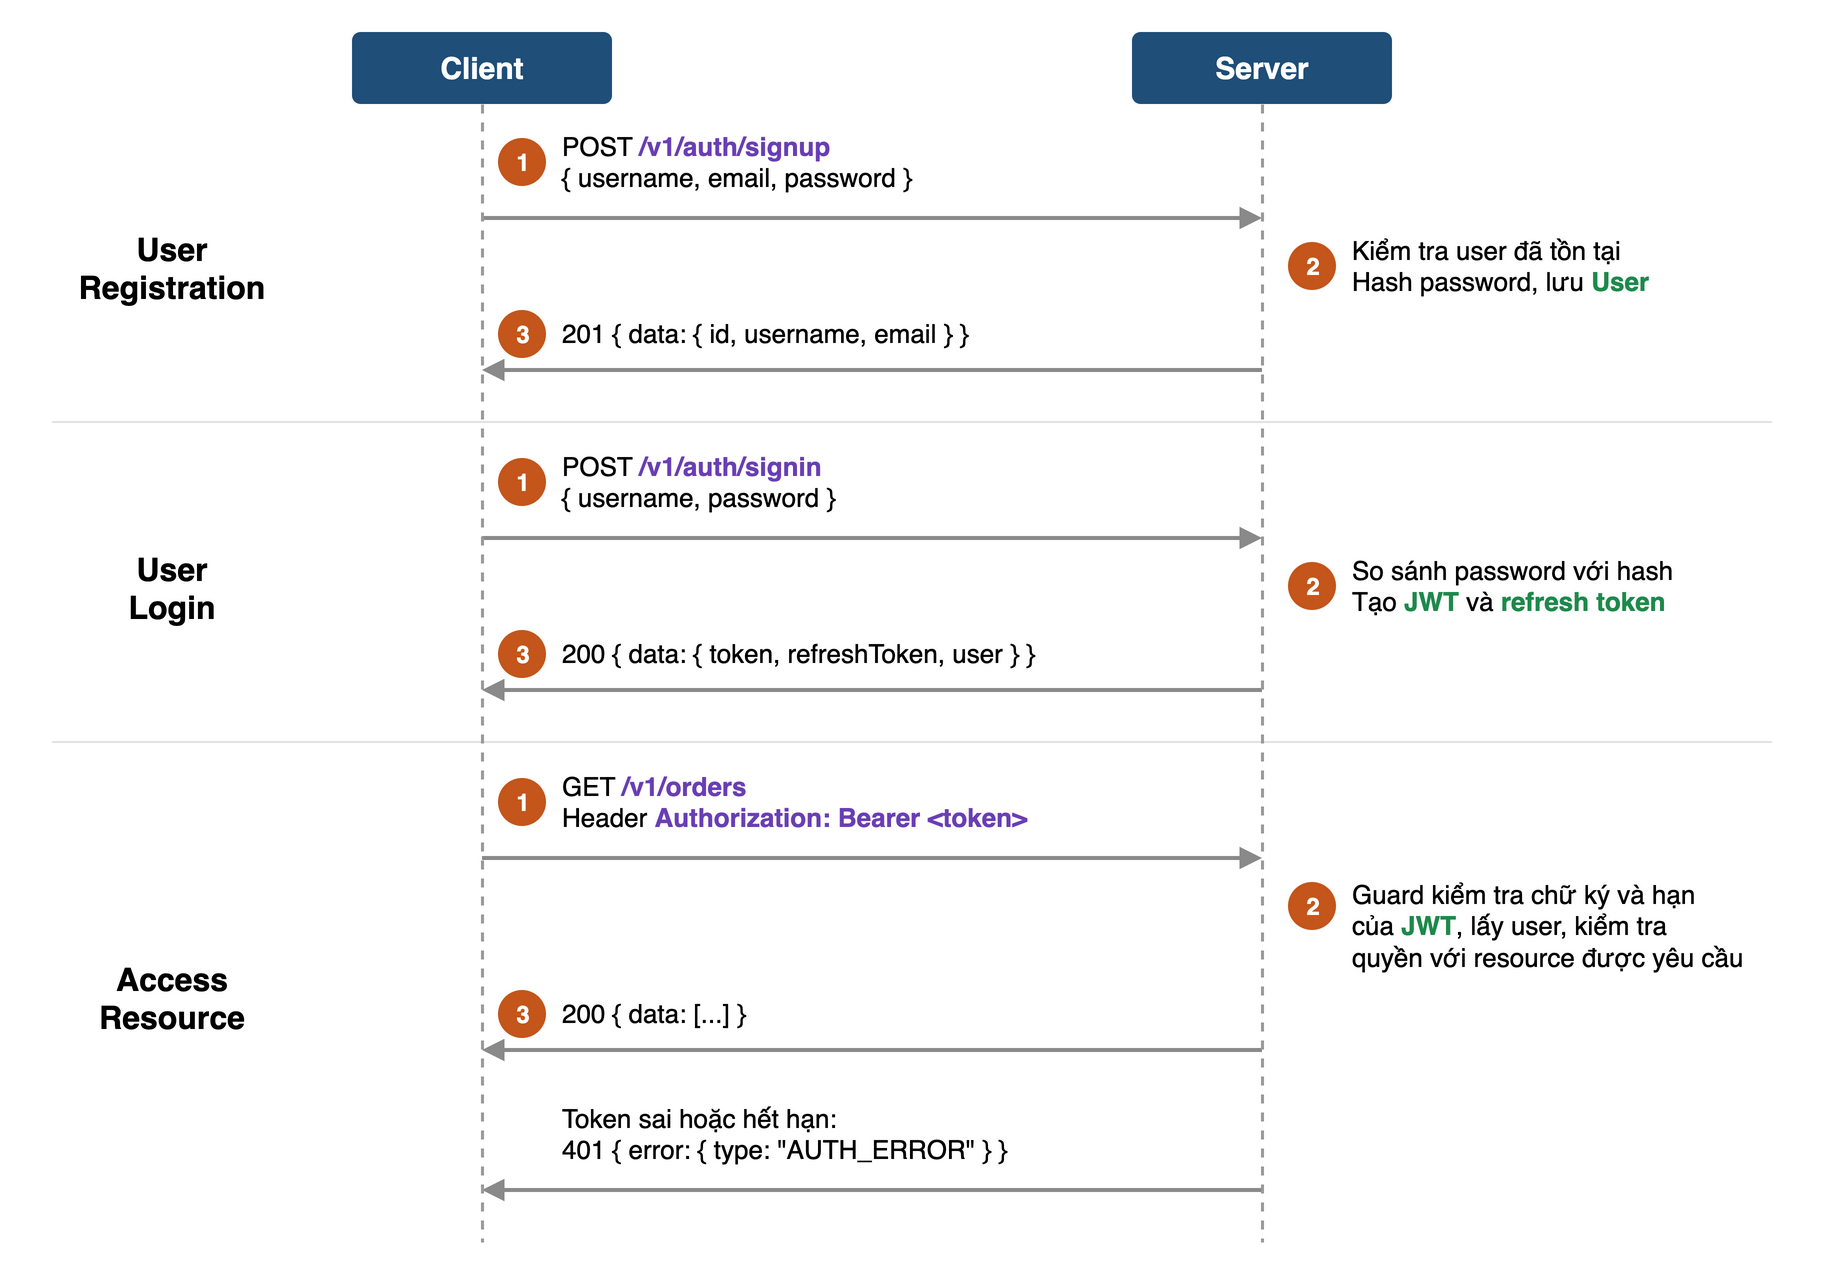

The diagram above was exported from draw.io. Its source (the exported page's mxGraphModel, read from the mxfile embedded in the PNG):
<mxGraphModel grid="0" page="0" adaptiveColors="none">
  <root>
    <mxCell id="0" />
    <mxCell id="1" parent="0" />
    <mxCell id="c2" value="Client" style="fontFamily=Helvetica;rounded=1;whiteSpace=wrap;html=1;arcSize=12;fillColor=#1F4E79;strokeColor=none;fontColor=#FFFFFF;fontStyle=1;fontSize=15;" vertex="1" parent="1">
      <mxGeometry x="170" y="15" width="130" height="36" as="geometry" />
    </mxCell>
    <mxCell id="c3" value="Server" style="fontFamily=Helvetica;rounded=1;whiteSpace=wrap;html=1;arcSize=12;fillColor=#1F4E79;strokeColor=none;fontColor=#FFFFFF;fontStyle=1;fontSize=15;" vertex="1" parent="1">
      <mxGeometry x="560" y="15" width="130" height="36" as="geometry" />
    </mxCell>
    <mxCell id="c4" value="1" style="fontFamily=Helvetica;ellipse;html=1;fillColor=#C4561B;strokeColor=none;fontColor=#FFFFFF;fontStyle=1;fontSize=12;" vertex="1" parent="1">
      <mxGeometry x="243" y="68" width="24" height="24" as="geometry" />
    </mxCell>
    <mxCell id="c5" value="POST &lt;b&gt;&lt;font color=&quot;#6A3FB5&quot;&gt;/v1/auth/signup&lt;/font&gt;&lt;/b&gt;&lt;br&gt;{ username, email, password }" style="fontFamily=Helvetica;text;html=1;align=left;verticalAlign=middle;whiteSpace=wrap;fontSize=13;spacing=0;" vertex="1" parent="1">
      <mxGeometry x="275" y="60" width="380" height="40" as="geometry" />
    </mxCell>
    <mxCell id="c6" style="endArrow=block;endFill=1;html=1;strokeColor=#8A8A8A;strokeWidth=2;rounded=0;" edge="1" parent="1">
      <mxGeometry relative="1" as="geometry">
        <mxPoint x="235" y="108" as="sourcePoint" />
        <mxPoint x="625" y="108" as="targetPoint" />
      </mxGeometry>
    </mxCell>
    <mxCell id="c7" value="2" style="fontFamily=Helvetica;ellipse;html=1;fillColor=#C4561B;strokeColor=none;fontColor=#FFFFFF;fontStyle=1;fontSize=12;" vertex="1" parent="1">
      <mxGeometry x="638" y="120" width="24" height="24" as="geometry" />
    </mxCell>
    <mxCell id="c8" value="Kiểm tra user đã tồn tại&lt;br&gt;Hash password, lưu &lt;b&gt;&lt;font color=&quot;#1E8A4C&quot;&gt;User&lt;/font&gt;&lt;/b&gt;" style="fontFamily=Helvetica;text;html=1;align=left;verticalAlign=middle;whiteSpace=wrap;fontSize=13;spacing=0;" vertex="1" parent="1">
      <mxGeometry x="670" y="110" width="230" height="44" as="geometry" />
    </mxCell>
    <mxCell id="c9" value="3" style="fontFamily=Helvetica;ellipse;html=1;fillColor=#C4561B;strokeColor=none;fontColor=#FFFFFF;fontStyle=1;fontSize=12;" vertex="1" parent="1">
      <mxGeometry x="243" y="154" width="24" height="24" as="geometry" />
    </mxCell>
    <mxCell id="c10" value="201 { data: { id, username, email } }" style="fontFamily=Helvetica;text;html=1;align=left;verticalAlign=middle;whiteSpace=wrap;fontSize=13;spacing=0;" vertex="1" parent="1">
      <mxGeometry x="275" y="156" width="380" height="20" as="geometry" />
    </mxCell>
    <mxCell id="c11" style="endArrow=block;endFill=1;html=1;strokeColor=#8A8A8A;strokeWidth=2;rounded=0;" edge="1" parent="1">
      <mxGeometry relative="1" as="geometry">
        <mxPoint x="625" y="184" as="sourcePoint" />
        <mxPoint x="235" y="184" as="targetPoint" />
      </mxGeometry>
    </mxCell>
    <mxCell id="c12" value="&lt;b&gt;User&lt;br&gt;Registration&lt;/b&gt;" style="fontFamily=Helvetica;text;html=1;align=center;verticalAlign=middle;whiteSpace=wrap;fontSize=16;fontStyle=1;" vertex="1" parent="1">
      <mxGeometry x="10" y="60" width="140" height="146" as="geometry" />
    </mxCell>
    <mxCell id="c13" style="endArrow=none;html=1;strokeColor=#E2E2E2;strokeWidth=1;" edge="1" parent="1">
      <mxGeometry relative="1" as="geometry">
        <mxPoint x="20" y="210" as="sourcePoint" />
        <mxPoint x="880" y="210" as="targetPoint" />
      </mxGeometry>
    </mxCell>
    <mxCell id="c14" value="1" style="fontFamily=Helvetica;ellipse;html=1;fillColor=#C4561B;strokeColor=none;fontColor=#FFFFFF;fontStyle=1;fontSize=12;" vertex="1" parent="1">
      <mxGeometry x="243" y="228" width="24" height="24" as="geometry" />
    </mxCell>
    <mxCell id="c15" value="POST &lt;b&gt;&lt;font color=&quot;#6A3FB5&quot;&gt;/v1/auth/signin&lt;/font&gt;&lt;/b&gt;&lt;br&gt;{ username, password }" style="fontFamily=Helvetica;text;html=1;align=left;verticalAlign=middle;whiteSpace=wrap;fontSize=13;spacing=0;" vertex="1" parent="1">
      <mxGeometry x="275" y="220" width="380" height="40" as="geometry" />
    </mxCell>
    <mxCell id="c16" style="endArrow=block;endFill=1;html=1;strokeColor=#8A8A8A;strokeWidth=2;rounded=0;" edge="1" parent="1">
      <mxGeometry relative="1" as="geometry">
        <mxPoint x="235" y="268" as="sourcePoint" />
        <mxPoint x="625" y="268" as="targetPoint" />
      </mxGeometry>
    </mxCell>
    <mxCell id="c17" value="2" style="fontFamily=Helvetica;ellipse;html=1;fillColor=#C4561B;strokeColor=none;fontColor=#FFFFFF;fontStyle=1;fontSize=12;" vertex="1" parent="1">
      <mxGeometry x="638" y="280" width="24" height="24" as="geometry" />
    </mxCell>
    <mxCell id="c18" value="So sánh password với hash&lt;br&gt;Tạo &lt;b&gt;&lt;font color=&quot;#1E8A4C&quot;&gt;JWT&lt;/font&gt;&lt;/b&gt; và &lt;b&gt;&lt;font color=&quot;#1E8A4C&quot;&gt;refresh token&lt;/font&gt;&lt;/b&gt;" style="fontFamily=Helvetica;text;html=1;align=left;verticalAlign=middle;whiteSpace=wrap;fontSize=13;spacing=0;" vertex="1" parent="1">
      <mxGeometry x="670" y="270" width="230" height="44" as="geometry" />
    </mxCell>
    <mxCell id="c19" value="3" style="fontFamily=Helvetica;ellipse;html=1;fillColor=#C4561B;strokeColor=none;fontColor=#FFFFFF;fontStyle=1;fontSize=12;" vertex="1" parent="1">
      <mxGeometry x="243" y="314" width="24" height="24" as="geometry" />
    </mxCell>
    <mxCell id="c20" value="200 { data: { token, refreshToken, user } }" style="fontFamily=Helvetica;text;html=1;align=left;verticalAlign=middle;whiteSpace=wrap;fontSize=13;spacing=0;" vertex="1" parent="1">
      <mxGeometry x="275" y="316" width="380" height="20" as="geometry" />
    </mxCell>
    <mxCell id="c21" style="endArrow=block;endFill=1;html=1;strokeColor=#8A8A8A;strokeWidth=2;rounded=0;" edge="1" parent="1">
      <mxGeometry relative="1" as="geometry">
        <mxPoint x="625" y="344" as="sourcePoint" />
        <mxPoint x="235" y="344" as="targetPoint" />
      </mxGeometry>
    </mxCell>
    <mxCell id="c22" value="&lt;b&gt;User&lt;br&gt;Login&lt;/b&gt;" style="fontFamily=Helvetica;text;html=1;align=center;verticalAlign=middle;whiteSpace=wrap;fontSize=16;fontStyle=1;" vertex="1" parent="1">
      <mxGeometry x="10" y="220" width="140" height="146" as="geometry" />
    </mxCell>
    <mxCell id="c23" style="endArrow=none;html=1;strokeColor=#E2E2E2;strokeWidth=1;" edge="1" parent="1">
      <mxGeometry relative="1" as="geometry">
        <mxPoint x="20" y="370" as="sourcePoint" />
        <mxPoint x="880" y="370" as="targetPoint" />
      </mxGeometry>
    </mxCell>
    <mxCell id="c24" value="1" style="fontFamily=Helvetica;ellipse;html=1;fillColor=#C4561B;strokeColor=none;fontColor=#FFFFFF;fontStyle=1;fontSize=12;" vertex="1" parent="1">
      <mxGeometry x="243" y="388" width="24" height="24" as="geometry" />
    </mxCell>
    <mxCell id="c25" value="GET &lt;b&gt;&lt;font color=&quot;#6A3FB5&quot;&gt;/v1/orders&lt;/font&gt;&lt;/b&gt;&lt;br&gt;Header &lt;b&gt;&lt;font color=&quot;#6A3FB5&quot;&gt;Authorization: Bearer &amp;lt;token&amp;gt;&lt;/font&gt;&lt;/b&gt;" style="fontFamily=Helvetica;text;html=1;align=left;verticalAlign=middle;whiteSpace=wrap;fontSize=13;spacing=0;" vertex="1" parent="1">
      <mxGeometry x="275" y="380" width="380" height="40" as="geometry" />
    </mxCell>
    <mxCell id="c26" style="endArrow=block;endFill=1;html=1;strokeColor=#8A8A8A;strokeWidth=2;rounded=0;" edge="1" parent="1">
      <mxGeometry relative="1" as="geometry">
        <mxPoint x="235" y="428" as="sourcePoint" />
        <mxPoint x="625" y="428" as="targetPoint" />
      </mxGeometry>
    </mxCell>
    <mxCell id="c27" value="2" style="fontFamily=Helvetica;ellipse;html=1;fillColor=#C4561B;strokeColor=none;fontColor=#FFFFFF;fontStyle=1;fontSize=12;" vertex="1" parent="1">
      <mxGeometry x="638" y="440" width="24" height="24" as="geometry" />
    </mxCell>
    <mxCell id="c28" value="Guard kiểm tra chữ ký và hạn&lt;br&gt;của &lt;b&gt;&lt;font color=&quot;#1E8A4C&quot;&gt;JWT&lt;/font&gt;&lt;/b&gt;, lấy user, kiểm tra&lt;br&gt;quyền với resource được yêu cầu" style="fontFamily=Helvetica;text;html=1;align=left;verticalAlign=middle;whiteSpace=wrap;fontSize=13;spacing=0;" vertex="1" parent="1">
      <mxGeometry x="670" y="430" width="230" height="64" as="geometry" />
    </mxCell>
    <mxCell id="c29" value="3" style="fontFamily=Helvetica;ellipse;html=1;fillColor=#C4561B;strokeColor=none;fontColor=#FFFFFF;fontStyle=1;fontSize=12;" vertex="1" parent="1">
      <mxGeometry x="243" y="494" width="24" height="24" as="geometry" />
    </mxCell>
    <mxCell id="c30" value="200 { data: [...] }" style="fontFamily=Helvetica;text;html=1;align=left;verticalAlign=middle;whiteSpace=wrap;fontSize=13;spacing=0;" vertex="1" parent="1">
      <mxGeometry x="275" y="496" width="380" height="20" as="geometry" />
    </mxCell>
    <mxCell id="c31" style="endArrow=block;endFill=1;html=1;strokeColor=#8A8A8A;strokeWidth=2;rounded=0;" edge="1" parent="1">
      <mxGeometry relative="1" as="geometry">
        <mxPoint x="625" y="524" as="sourcePoint" />
        <mxPoint x="235" y="524" as="targetPoint" />
      </mxGeometry>
    </mxCell>
    <mxCell id="c32" value="Token sai hoặc hết hạn:&lt;br&gt;401 { error: { type: &quot;AUTH_ERROR&quot; } }" style="fontFamily=Helvetica;text;html=1;align=left;verticalAlign=middle;whiteSpace=wrap;fontSize=13;spacing=0;" vertex="1" parent="1">
      <mxGeometry x="275" y="546" width="380" height="40" as="geometry" />
    </mxCell>
    <mxCell id="c33" style="endArrow=block;endFill=1;html=1;strokeColor=#8A8A8A;strokeWidth=2;rounded=0;" edge="1" parent="1">
      <mxGeometry relative="1" as="geometry">
        <mxPoint x="625" y="594" as="sourcePoint" />
        <mxPoint x="235" y="594" as="targetPoint" />
      </mxGeometry>
    </mxCell>
    <mxCell id="c34" value="&lt;b&gt;Access&lt;br&gt;Resource&lt;/b&gt;" style="fontFamily=Helvetica;text;html=1;align=center;verticalAlign=middle;whiteSpace=wrap;fontSize=16;fontStyle=1;" vertex="1" parent="1">
      <mxGeometry x="10" y="380" width="140" height="236" as="geometry" />
    </mxCell>
    <mxCell id="c35" style="endArrow=none;html=1;strokeColor=#9A9A9A;strokeWidth=1.5;dashed=1;" edge="1" parent="1">
      <mxGeometry relative="1" as="geometry">
        <mxPoint x="235" y="51" as="sourcePoint" />
        <mxPoint x="235" y="620" as="targetPoint" />
      </mxGeometry>
    </mxCell>
    <mxCell id="c36" style="endArrow=none;html=1;strokeColor=#9A9A9A;strokeWidth=1.5;dashed=1;" edge="1" parent="1">
      <mxGeometry relative="1" as="geometry">
        <mxPoint x="625" y="51" as="sourcePoint" />
        <mxPoint x="625" y="620" as="targetPoint" />
      </mxGeometry>
    </mxCell>
  </root>
</mxGraphModel>